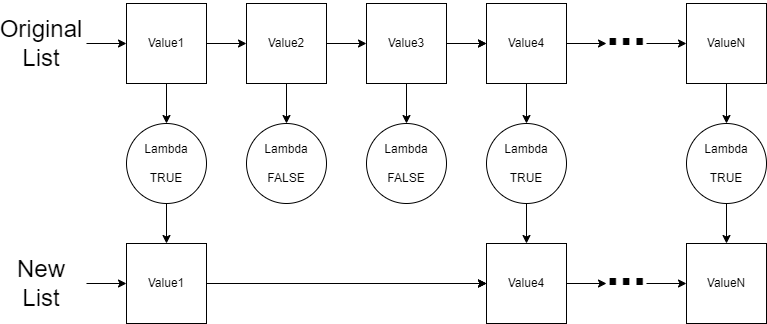

The diagram above was exported from draw.io. Its source (the exported page's mxGraphModel, read from the mxfile embedded in the PNG):
<mxGraphModel dx="782" dy="539" grid="1" gridSize="10" guides="1" tooltips="1" connect="1" arrows="1" fold="1" page="1" pageScale="1" pageWidth="850" pageHeight="1100" math="0" shadow="0">
  <root>
    <mxCell id="0" />
    <mxCell id="1" parent="0" />
    <mxCell id="TmKJ0Zh9QFKf8AATux8c-1" style="edgeStyle=orthogonalEdgeStyle;rounded=0;orthogonalLoop=1;jettySize=auto;html=1;exitX=0;exitY=0.5;exitDx=0;exitDy=0;startArrow=classic;startFill=1;endArrow=none;endFill=0;" parent="1" source="TmKJ0Zh9QFKf8AATux8c-3" edge="1">
      <mxGeometry relative="1" as="geometry">
        <mxPoint x="105" y="160" as="targetPoint" />
      </mxGeometry>
    </mxCell>
    <mxCell id="TmKJ0Zh9QFKf8AATux8c-2" style="edgeStyle=orthogonalEdgeStyle;rounded=0;orthogonalLoop=1;jettySize=auto;html=1;exitX=0.5;exitY=1;exitDx=0;exitDy=0;entryX=0.5;entryY=0;entryDx=0;entryDy=0;startArrow=none;startFill=0;endArrow=classic;endFill=1;" parent="1" source="TmKJ0Zh9QFKf8AATux8c-3" target="TmKJ0Zh9QFKf8AATux8c-20" edge="1">
      <mxGeometry relative="1" as="geometry" />
    </mxCell>
    <mxCell id="TmKJ0Zh9QFKf8AATux8c-3" value="Value1" style="whiteSpace=wrap;html=1;aspect=fixed;" parent="1" vertex="1">
      <mxGeometry x="145" y="120" width="80" height="80" as="geometry" />
    </mxCell>
    <mxCell id="TmKJ0Zh9QFKf8AATux8c-4" style="edgeStyle=orthogonalEdgeStyle;rounded=0;orthogonalLoop=1;jettySize=auto;html=1;exitX=0;exitY=0.5;exitDx=0;exitDy=0;entryX=1;entryY=0.5;entryDx=0;entryDy=0;startArrow=classic;startFill=1;endArrow=none;endFill=0;" parent="1" source="TmKJ0Zh9QFKf8AATux8c-6" target="TmKJ0Zh9QFKf8AATux8c-3" edge="1">
      <mxGeometry relative="1" as="geometry" />
    </mxCell>
    <mxCell id="TmKJ0Zh9QFKf8AATux8c-5" value="" style="edgeStyle=orthogonalEdgeStyle;rounded=0;orthogonalLoop=1;jettySize=auto;html=1;startArrow=none;startFill=0;endArrow=classic;endFill=1;" parent="1" source="TmKJ0Zh9QFKf8AATux8c-6" target="TmKJ0Zh9QFKf8AATux8c-22" edge="1">
      <mxGeometry relative="1" as="geometry" />
    </mxCell>
    <mxCell id="TmKJ0Zh9QFKf8AATux8c-6" value="Value2" style="whiteSpace=wrap;html=1;aspect=fixed;" parent="1" vertex="1">
      <mxGeometry x="265" y="120" width="80" height="80" as="geometry" />
    </mxCell>
    <mxCell id="TmKJ0Zh9QFKf8AATux8c-7" style="edgeStyle=orthogonalEdgeStyle;rounded=0;orthogonalLoop=1;jettySize=auto;html=1;exitX=0;exitY=0.5;exitDx=0;exitDy=0;entryX=1;entryY=0.5;entryDx=0;entryDy=0;startArrow=classic;startFill=1;endArrow=none;endFill=0;" parent="1" source="TmKJ0Zh9QFKf8AATux8c-10" target="TmKJ0Zh9QFKf8AATux8c-6" edge="1">
      <mxGeometry relative="1" as="geometry" />
    </mxCell>
    <mxCell id="TmKJ0Zh9QFKf8AATux8c-8" value="" style="edgeStyle=orthogonalEdgeStyle;rounded=0;orthogonalLoop=1;jettySize=auto;html=1;startArrow=none;startFill=0;endArrow=classic;endFill=1;" parent="1" source="TmKJ0Zh9QFKf8AATux8c-10" target="TmKJ0Zh9QFKf8AATux8c-24" edge="1">
      <mxGeometry relative="1" as="geometry" />
    </mxCell>
    <mxCell id="TmKJ0Zh9QFKf8AATux8c-9" value="" style="edgeStyle=orthogonalEdgeStyle;rounded=0;orthogonalLoop=1;jettySize=auto;html=1;startArrow=none;startFill=0;endArrow=classic;endFill=1;" parent="1" source="TmKJ0Zh9QFKf8AATux8c-10" target="TmKJ0Zh9QFKf8AATux8c-14" edge="1">
      <mxGeometry relative="1" as="geometry" />
    </mxCell>
    <mxCell id="TmKJ0Zh9QFKf8AATux8c-10" value="Value3" style="whiteSpace=wrap;html=1;aspect=fixed;" parent="1" vertex="1">
      <mxGeometry x="385" y="120" width="80" height="80" as="geometry" />
    </mxCell>
    <mxCell id="TmKJ0Zh9QFKf8AATux8c-11" style="edgeStyle=orthogonalEdgeStyle;rounded=0;orthogonalLoop=1;jettySize=auto;html=1;exitX=0;exitY=0.5;exitDx=0;exitDy=0;startArrow=classic;startFill=1;endArrow=none;endFill=0;" parent="1" source="TmKJ0Zh9QFKf8AATux8c-14" edge="1">
      <mxGeometry relative="1" as="geometry">
        <mxPoint x="475" y="160" as="targetPoint" />
      </mxGeometry>
    </mxCell>
    <mxCell id="TmKJ0Zh9QFKf8AATux8c-12" style="edgeStyle=orthogonalEdgeStyle;rounded=0;orthogonalLoop=1;jettySize=auto;html=1;exitX=1;exitY=0.5;exitDx=0;exitDy=0;startArrow=none;startFill=0;endArrow=classic;endFill=1;" parent="1" source="TmKJ0Zh9QFKf8AATux8c-14" edge="1">
      <mxGeometry relative="1" as="geometry">
        <mxPoint x="625" y="160" as="targetPoint" />
      </mxGeometry>
    </mxCell>
    <mxCell id="TmKJ0Zh9QFKf8AATux8c-13" value="" style="edgeStyle=orthogonalEdgeStyle;rounded=0;orthogonalLoop=1;jettySize=auto;html=1;startArrow=none;startFill=0;endArrow=classic;endFill=1;" parent="1" source="TmKJ0Zh9QFKf8AATux8c-14" target="TmKJ0Zh9QFKf8AATux8c-26" edge="1">
      <mxGeometry relative="1" as="geometry" />
    </mxCell>
    <mxCell id="TmKJ0Zh9QFKf8AATux8c-14" value="Value4" style="whiteSpace=wrap;html=1;aspect=fixed;" parent="1" vertex="1">
      <mxGeometry x="505" y="120" width="80" height="80" as="geometry" />
    </mxCell>
    <mxCell id="TmKJ0Zh9QFKf8AATux8c-15" style="edgeStyle=orthogonalEdgeStyle;rounded=0;orthogonalLoop=1;jettySize=auto;html=1;exitX=0;exitY=0.5;exitDx=0;exitDy=0;startArrow=classic;startFill=1;endArrow=none;endFill=0;" parent="1" source="TmKJ0Zh9QFKf8AATux8c-17" edge="1">
      <mxGeometry relative="1" as="geometry">
        <mxPoint x="665" y="160" as="targetPoint" />
      </mxGeometry>
    </mxCell>
    <mxCell id="TmKJ0Zh9QFKf8AATux8c-16" value="" style="edgeStyle=orthogonalEdgeStyle;rounded=0;orthogonalLoop=1;jettySize=auto;html=1;startArrow=none;startFill=0;endArrow=classic;endFill=1;" parent="1" source="TmKJ0Zh9QFKf8AATux8c-17" target="TmKJ0Zh9QFKf8AATux8c-29" edge="1">
      <mxGeometry relative="1" as="geometry" />
    </mxCell>
    <mxCell id="TmKJ0Zh9QFKf8AATux8c-17" value="ValueN" style="whiteSpace=wrap;html=1;aspect=fixed;" parent="1" vertex="1">
      <mxGeometry x="705" y="120" width="80" height="80" as="geometry" />
    </mxCell>
    <mxCell id="TmKJ0Zh9QFKf8AATux8c-18" value="&lt;b&gt;&lt;font style=&quot;font-size: 48px&quot;&gt;...&lt;/font&gt;&lt;/b&gt;" style="text;html=1;strokeColor=none;fillColor=none;align=center;verticalAlign=middle;whiteSpace=wrap;rounded=0;" parent="1" vertex="1">
      <mxGeometry x="615" y="130" width="60" height="30" as="geometry" />
    </mxCell>
    <mxCell id="TmKJ0Zh9QFKf8AATux8c-81" value="" style="edgeStyle=orthogonalEdgeStyle;rounded=0;orthogonalLoop=1;jettySize=auto;html=1;" parent="1" source="TmKJ0Zh9QFKf8AATux8c-20" target="TmKJ0Zh9QFKf8AATux8c-68" edge="1">
      <mxGeometry relative="1" as="geometry" />
    </mxCell>
    <mxCell id="TmKJ0Zh9QFKf8AATux8c-20" value="Lambda&lt;br&gt;&lt;br&gt;TRUE" style="ellipse;whiteSpace=wrap;html=1;aspect=fixed;" parent="1" vertex="1">
      <mxGeometry x="145" y="240" width="80" height="80" as="geometry" />
    </mxCell>
    <mxCell id="TmKJ0Zh9QFKf8AATux8c-22" value="Lambda&lt;br&gt;&lt;br&gt;FALSE" style="ellipse;whiteSpace=wrap;html=1;aspect=fixed;" parent="1" vertex="1">
      <mxGeometry x="265" y="240" width="80" height="80" as="geometry" />
    </mxCell>
    <mxCell id="TmKJ0Zh9QFKf8AATux8c-24" value="Lambda&lt;br&gt;&lt;br&gt;FALSE" style="ellipse;whiteSpace=wrap;html=1;aspect=fixed;" parent="1" vertex="1">
      <mxGeometry x="385" y="240" width="80" height="80" as="geometry" />
    </mxCell>
    <mxCell id="TmKJ0Zh9QFKf8AATux8c-84" value="" style="edgeStyle=orthogonalEdgeStyle;rounded=0;orthogonalLoop=1;jettySize=auto;html=1;" parent="1" source="TmKJ0Zh9QFKf8AATux8c-26" target="TmKJ0Zh9QFKf8AATux8c-76" edge="1">
      <mxGeometry relative="1" as="geometry" />
    </mxCell>
    <mxCell id="TmKJ0Zh9QFKf8AATux8c-26" value="Lambda&lt;br&gt;&lt;br&gt;TRUE" style="ellipse;whiteSpace=wrap;html=1;aspect=fixed;" parent="1" vertex="1">
      <mxGeometry x="505" y="240" width="80" height="80" as="geometry" />
    </mxCell>
    <mxCell id="TmKJ0Zh9QFKf8AATux8c-85" value="" style="edgeStyle=orthogonalEdgeStyle;rounded=0;orthogonalLoop=1;jettySize=auto;html=1;" parent="1" source="TmKJ0Zh9QFKf8AATux8c-29" target="TmKJ0Zh9QFKf8AATux8c-78" edge="1">
      <mxGeometry relative="1" as="geometry" />
    </mxCell>
    <mxCell id="TmKJ0Zh9QFKf8AATux8c-29" value="Lambda&lt;br&gt;&lt;br&gt;TRUE" style="ellipse;whiteSpace=wrap;html=1;aspect=fixed;" parent="1" vertex="1">
      <mxGeometry x="705" y="240" width="80" height="80" as="geometry" />
    </mxCell>
    <mxCell id="TmKJ0Zh9QFKf8AATux8c-33" value="&lt;font style=&quot;font-size: 24px&quot;&gt;Original&lt;br&gt;List&lt;br&gt;&lt;/font&gt;" style="text;html=1;strokeColor=none;fillColor=none;align=center;verticalAlign=middle;whiteSpace=wrap;rounded=0;" parent="1" vertex="1">
      <mxGeometry x="30" y="145" width="60" height="30" as="geometry" />
    </mxCell>
    <mxCell id="TmKJ0Zh9QFKf8AATux8c-67" style="edgeStyle=orthogonalEdgeStyle;rounded=0;orthogonalLoop=1;jettySize=auto;html=1;exitX=0;exitY=0.5;exitDx=0;exitDy=0;startArrow=classic;startFill=1;endArrow=none;endFill=0;" parent="1" source="TmKJ0Zh9QFKf8AATux8c-68" edge="1">
      <mxGeometry relative="1" as="geometry">
        <mxPoint x="105" y="400" as="targetPoint" />
      </mxGeometry>
    </mxCell>
    <mxCell id="TmKJ0Zh9QFKf8AATux8c-68" value="Value1" style="whiteSpace=wrap;html=1;aspect=fixed;" parent="1" vertex="1">
      <mxGeometry x="145" y="360" width="80" height="80" as="geometry" />
    </mxCell>
    <mxCell id="TmKJ0Zh9QFKf8AATux8c-69" style="edgeStyle=orthogonalEdgeStyle;rounded=0;orthogonalLoop=1;jettySize=auto;html=1;exitX=0;exitY=0.5;exitDx=0;exitDy=0;entryX=1;entryY=0.5;entryDx=0;entryDy=0;startArrow=classic;startFill=1;endArrow=none;endFill=0;" parent="1" source="TmKJ0Zh9QFKf8AATux8c-76" target="TmKJ0Zh9QFKf8AATux8c-68" edge="1">
      <mxGeometry relative="1" as="geometry">
        <mxPoint x="265" y="400" as="sourcePoint" />
      </mxGeometry>
    </mxCell>
    <mxCell id="TmKJ0Zh9QFKf8AATux8c-72" value="" style="edgeStyle=orthogonalEdgeStyle;rounded=0;orthogonalLoop=1;jettySize=auto;html=1;startArrow=none;startFill=0;endArrow=classic;endFill=1;" parent="1" target="TmKJ0Zh9QFKf8AATux8c-76" edge="1">
      <mxGeometry relative="1" as="geometry">
        <mxPoint x="465" y="400" as="sourcePoint" />
      </mxGeometry>
    </mxCell>
    <mxCell id="TmKJ0Zh9QFKf8AATux8c-74" style="edgeStyle=orthogonalEdgeStyle;rounded=0;orthogonalLoop=1;jettySize=auto;html=1;exitX=0;exitY=0.5;exitDx=0;exitDy=0;startArrow=classic;startFill=1;endArrow=none;endFill=0;" parent="1" source="TmKJ0Zh9QFKf8AATux8c-76" edge="1">
      <mxGeometry relative="1" as="geometry">
        <mxPoint x="475" y="400" as="targetPoint" />
      </mxGeometry>
    </mxCell>
    <mxCell id="TmKJ0Zh9QFKf8AATux8c-75" style="edgeStyle=orthogonalEdgeStyle;rounded=0;orthogonalLoop=1;jettySize=auto;html=1;exitX=1;exitY=0.5;exitDx=0;exitDy=0;startArrow=none;startFill=0;endArrow=classic;endFill=1;" parent="1" source="TmKJ0Zh9QFKf8AATux8c-76" edge="1">
      <mxGeometry relative="1" as="geometry">
        <mxPoint x="625" y="400" as="targetPoint" />
      </mxGeometry>
    </mxCell>
    <mxCell id="TmKJ0Zh9QFKf8AATux8c-76" value="Value4" style="whiteSpace=wrap;html=1;aspect=fixed;" parent="1" vertex="1">
      <mxGeometry x="505" y="360" width="80" height="80" as="geometry" />
    </mxCell>
    <mxCell id="TmKJ0Zh9QFKf8AATux8c-77" style="edgeStyle=orthogonalEdgeStyle;rounded=0;orthogonalLoop=1;jettySize=auto;html=1;exitX=0;exitY=0.5;exitDx=0;exitDy=0;startArrow=classic;startFill=1;endArrow=none;endFill=0;" parent="1" source="TmKJ0Zh9QFKf8AATux8c-78" edge="1">
      <mxGeometry relative="1" as="geometry">
        <mxPoint x="665" y="400" as="targetPoint" />
      </mxGeometry>
    </mxCell>
    <mxCell id="TmKJ0Zh9QFKf8AATux8c-78" value="ValueN" style="whiteSpace=wrap;html=1;aspect=fixed;" parent="1" vertex="1">
      <mxGeometry x="705" y="360" width="80" height="80" as="geometry" />
    </mxCell>
    <mxCell id="TmKJ0Zh9QFKf8AATux8c-79" value="&lt;b&gt;&lt;font style=&quot;font-size: 48px&quot;&gt;...&lt;/font&gt;&lt;/b&gt;" style="text;html=1;strokeColor=none;fillColor=none;align=center;verticalAlign=middle;whiteSpace=wrap;rounded=0;" parent="1" vertex="1">
      <mxGeometry x="615" y="370" width="60" height="30" as="geometry" />
    </mxCell>
    <mxCell id="TmKJ0Zh9QFKf8AATux8c-80" value="&lt;font style=&quot;font-size: 24px&quot;&gt;New&lt;br&gt;List&lt;br&gt;&lt;/font&gt;" style="text;html=1;strokeColor=none;fillColor=none;align=center;verticalAlign=middle;whiteSpace=wrap;rounded=0;" parent="1" vertex="1">
      <mxGeometry x="30" y="385" width="60" height="30" as="geometry" />
    </mxCell>
  </root>
</mxGraphModel>